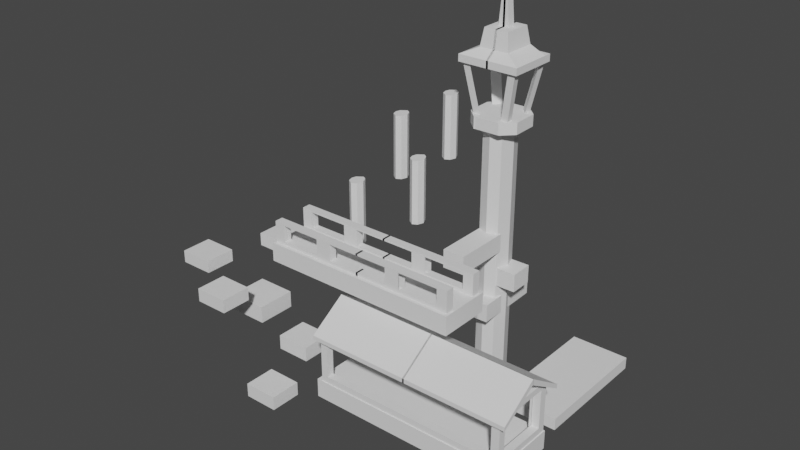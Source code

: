 # Source: Fase.blend  (saved by Blender 3.6.11; exported with 4.5.12 LTS)
import bpy
from mathutils import Matrix  # noqa: F401  (used for matrix-valued properties, if any)

bpy.ops.wm.read_factory_settings(use_empty=True)
scene = bpy.context.scene
scene.name = 'Scene'

# ---- collections
col_plataformas = bpy.data.collections.new('Plataformas'); scene.collection.children.link(col_plataformas)
col_detalhes = bpy.data.collections.new('Detalhes'); scene.collection.children.link(col_detalhes)

# ---- materials (node trees are filled in below, after node groups)
mat_material = bpy.data.materials.new('Material')
mat_material.alpha_threshold = 0.0
mat_material.use_transparent_shadow = False
mat_material.roughness = 0.5
mat_material.line_color = (0.0, 0.0, 0.0, 1.0)

# ---- material node trees
mat_material.use_nodes = True; mat_material.node_tree.nodes.clear()
_N = mat_material.node_tree.nodes; _L = mat_material.node_tree.links
n0 = _N.new('ShaderNodeOutputMaterial'); n0.name = 'Material Output'; n0.location = (300, 300)
n1 = _N.new('ShaderNodeBsdfPrincipled'); n1.name = 'Principled BSDF'; n1.location = (10, 300)
n1.distribution = 'GGX'
n1.subsurface_method = 'RANDOM_WALK_SKIN'
n1.inputs[3].default_value = 1.45
n1.inputs[27].default_value = (0.0, 0.0, 0.0, 1.0)
n1.inputs[28].default_value = 1.0
_L.new(n1.outputs[0], n0.inputs[0])
n0.is_active_output = True

# ---- world
world_world = bpy.data.worlds.new('World'); scene.world = world_world
world_world.use_nodes = True; world_world.node_tree.nodes.clear()
_N = world_world.node_tree.nodes; _L = world_world.node_tree.links
n0 = _N.new('ShaderNodeOutputWorld'); n0.name = 'World Output'; n0.location = (300, 300)
n1 = _N.new('ShaderNodeBackground'); n1.name = 'Background'; n1.location = (10, 300)
n1.inputs[0].default_value = (0.05088, 0.05088, 0.05088, 1.0)
_L.new(n1.outputs[0], n0.inputs[0])
n0.is_active_output = True
world_world.color = (0.05088, 0.05088, 0.05088)
world_world.use_sun_shadow = False
world_world.sun_shadow_jitter_overblur = 0.0

# ---- meshes
me_cube = bpy.data.meshes.new('Cube')
me_cube.from_pydata([(0.7029, 1.0, 0.5604), (0.7029, 1.0, -1.111), (0.7029, -1.0, 0.5604), (0.7029, -1.0, -1.111), (-0.6956, 1.0, 0.5604), (-0.6956, 1.0, -1.111), (-0.6956, -1.0, 0.5604), (-0.6956, -1.0, -1.111), (0.0, 1.249, -1.111), (0.0, -1.312, 0.5604), (0.0, -1.312, -1.111), (0.0, 1.249, 0.5604), (-1.0, -0.003448, -1.111), (1.0, -0.003448, 0.5604), (-1.0, -0.003448, 0.5604), (1.0, -0.003448, -1.111), (0.0, -0.003448, -1.111), (0.0, -0.003448, 0.5604)], [], [(17, 14, 6, 9), (10, 9, 6, 7), (12, 14, 4, 5), (16, 15, 3, 10), (15, 13, 2, 3), (8, 11, 0, 1), (5, 4, 11, 8), (12, 16, 10, 7), (3, 2, 9, 10), (13, 17, 9, 2), (0, 11, 17, 13), (5, 8, 16, 12), (1, 0, 13, 15), (8, 1, 15, 16), (7, 6, 14, 12), (11, 4, 14, 17)])
_uv = me_cube.uv_layers.new(name='UVMap')
_uv.uv.foreach_set('vector', [0.75, 0.6254, 0.875, 0.6254, 0.875, 0.75, 0.75, 0.75, 0.375, 0.875, 0.625, 0.875, 0.625, 1.0, 0.375, 1.0, 0.375, 0.1246, 0.625, 0.1246, 0.625, 0.25, 0.375, 0.25, 0.25, 0.6254, 0.375, 0.6254, 0.375, 0.75, 0.25, 0.75, 0.375, 0.6254, 0.625, 0.6254, 0.625, 0.75, 0.375, 0.75, 0.375, 0.375, 0.625, 0.375, 0.625, 0.5, 0.375, 0.5, 0.375, 0.25, 0.625, 0.25, 0.625, 0.375, 0.375, 0.375, 0.125, 0.6254, 0.25, 0.6254, 0.25, 0.75, 0.125, 0.75, 0.375, 0.75, 0.625, 0.75, 0.625, 0.875, 0.375, 0.875, 0.625, 0.6254, 0.75, 0.6254, 0.75, 0.75, 0.625, 0.75, 0.625, 0.5, 0.75, 0.5, 0.75, 0.6254, 0.625, 0.6254, 0.125, 0.5, 0.25, 0.5, 0.25, 0.6254, 0.125, 0.6254, 0.375, 0.5, 0.625, 0.5, 0.625, 0.6254, 0.375, 0.6254, 0.25, 0.5, 0.375, 0.5, 0.375, 0.6254, 0.25, 0.6254, 0.375, 0.0, 0.625, 0.0, 0.625, 0.1246, 0.375, 0.1246, 0.75, 0.5, 0.875, 0.5, 0.875, 0.6254, 0.75, 0.6254])
me_cube.materials.append(mat_material)
me_cube.use_mirror_vertex_groups = False
me_cube.update()
me_cube_001 = bpy.data.meshes.new('Cube.001')
me_cube_001.from_pydata([(-1.0, -1.0, -1.0), (-1.0, -1.0, 1.0), (-1.0, 1.0, -1.0), (-1.0, 1.0, 1.0), (1.0, -1.0, -1.0), (1.0, -1.0, 1.0), (1.0, 1.0, -1.0), (1.0, 1.0, 1.0)], [], [(0, 1, 3, 2), (2, 3, 7, 6), (6, 7, 5, 4), (4, 5, 1, 0), (2, 6, 4, 0), (7, 3, 1, 5)])
_uv = me_cube_001.uv_layers.new(name='UVMap')
_uv.uv.foreach_set('vector', [0.375, 0.0, 0.625, 0.0, 0.625, 0.25, 0.375, 0.25, 0.375, 0.25, 0.625, 0.25, 0.625, 0.5, 0.375, 0.5, 0.375, 0.5, 0.625, 0.5, 0.625, 0.75, 0.375, 0.75, 0.375, 0.75, 0.625, 0.75, 0.625, 1.0, 0.375, 1.0, 0.125, 0.5, 0.375, 0.5, 0.375, 0.75, 0.125, 0.75, 0.625, 0.5, 0.875, 0.5, 0.875, 0.75, 0.625, 0.75])
me_cube_001.update()
me_cube_002 = bpy.data.meshes.new('Cube.002')
me_cube_002.from_pydata([(-1.0, -1.0, -1.0), (-1.0, -1.0, 1.0), (-1.0, 1.0, -1.0), (-1.0, 1.0, 1.0), (1.0, -1.0, -1.0), (1.0, -1.0, 1.0), (1.0, 1.0, -1.0), (1.0, 1.0, 1.0)], [], [(0, 1, 3, 2), (2, 3, 7, 6), (6, 7, 5, 4), (4, 5, 1, 0), (2, 6, 4, 0), (7, 3, 1, 5)])
_uv = me_cube_002.uv_layers.new(name='UVMap')
_uv.uv.foreach_set('vector', [0.375, 0.0, 0.625, 0.0, 0.625, 0.25, 0.375, 0.25, 0.375, 0.25, 0.625, 0.25, 0.625, 0.5, 0.375, 0.5, 0.375, 0.5, 0.625, 0.5, 0.625, 0.75, 0.375, 0.75, 0.375, 0.75, 0.625, 0.75, 0.625, 1.0, 0.375, 1.0, 0.125, 0.5, 0.375, 0.5, 0.375, 0.75, 0.125, 0.75, 0.625, 0.5, 0.875, 0.5, 0.875, 0.75, 0.625, 0.75])
me_cube_002.update()
me_cube_003 = bpy.data.meshes.new('Cube.003')
me_cube_003.from_pydata([(-1.0, -1.0, -1.0), (-1.0, -1.0, 1.0), (-1.0, 1.0, -1.0), (-1.0, 1.0, 1.0), (1.0, -1.0, -1.0), (1.0, -1.0, 1.0), (1.0, 1.0, -1.0), (1.0, 1.0, 1.0)], [], [(0, 1, 3, 2), (2, 3, 7, 6), (6, 7, 5, 4), (4, 5, 1, 0), (2, 6, 4, 0), (7, 3, 1, 5)])
_uv = me_cube_003.uv_layers.new(name='UVMap')
_uv.uv.foreach_set('vector', [0.375, 0.0, 0.625, 0.0, 0.625, 0.25, 0.375, 0.25, 0.375, 0.25, 0.625, 0.25, 0.625, 0.5, 0.375, 0.5, 0.375, 0.5, 0.625, 0.5, 0.625, 0.75, 0.375, 0.75, 0.375, 0.75, 0.625, 0.75, 0.625, 1.0, 0.375, 1.0, 0.125, 0.5, 0.375, 0.5, 0.375, 0.75, 0.125, 0.75, 0.625, 0.5, 0.875, 0.5, 0.875, 0.75, 0.625, 0.75])
me_cube_003.update()
me_cube_004 = bpy.data.meshes.new('Cube.004')
me_cube_004.from_pydata([(-1.0, -1.0, -1.0), (-1.0, -1.0, 1.0), (-1.0, 1.0, -1.0), (-1.0, 1.0, 1.0), (1.0, -1.0, -1.0), (1.0, -1.0, 1.0), (1.0, 1.0, -1.0), (1.0, 1.0, 1.0)], [], [(0, 1, 3, 2), (2, 3, 7, 6), (6, 7, 5, 4), (4, 5, 1, 0), (2, 6, 4, 0), (7, 3, 1, 5)])
_uv = me_cube_004.uv_layers.new(name='UVMap')
_uv.uv.foreach_set('vector', [0.375, 0.0, 0.625, 0.0, 0.625, 0.25, 0.375, 0.25, 0.375, 0.25, 0.625, 0.25, 0.625, 0.5, 0.375, 0.5, 0.375, 0.5, 0.625, 0.5, 0.625, 0.75, 0.375, 0.75, 0.375, 0.75, 0.625, 0.75, 0.625, 1.0, 0.375, 1.0, 0.125, 0.5, 0.375, 0.5, 0.375, 0.75, 0.125, 0.75, 0.625, 0.5, 0.875, 0.5, 0.875, 0.75, 0.625, 0.75])
me_cube_004.update()
me_cube_005 = bpy.data.meshes.new('Cube.005')
me_cube_005.from_pydata([(-1.0, -1.0, -1.0), (-1.0, -1.0, 1.0), (-1.0, 1.0, -1.0), (-1.0, 1.0, 1.0), (1.0, -1.0, -1.0), (1.0, -1.0, 1.0), (1.0, 1.0, -1.0), (1.0, 1.0, 1.0)], [], [(0, 1, 3, 2), (2, 3, 7, 6), (6, 7, 5, 4), (4, 5, 1, 0), (2, 6, 4, 0), (7, 3, 1, 5)])
_uv = me_cube_005.uv_layers.new(name='UVMap')
_uv.uv.foreach_set('vector', [0.375, 0.0, 0.625, 0.0, 0.625, 0.25, 0.375, 0.25, 0.375, 0.25, 0.625, 0.25, 0.625, 0.5, 0.375, 0.5, 0.375, 0.5, 0.625, 0.5, 0.625, 0.75, 0.375, 0.75, 0.375, 0.75, 0.625, 0.75, 0.625, 1.0, 0.375, 1.0, 0.125, 0.5, 0.375, 0.5, 0.375, 0.75, 0.125, 0.75, 0.625, 0.5, 0.875, 0.5, 0.875, 0.75, 0.625, 0.75])
me_cube_005.update()
me_cube_006 = bpy.data.meshes.new('Cube.006')
me_cube_006.from_pydata([(-1.0, -1.0, -1.0), (-1.0, -1.0, 1.0), (-1.0, 1.0, -1.0), (-1.0, 1.0, 1.0), (1.0, -1.0, -1.0), (1.0, -1.0, 1.0), (1.0, 1.0, -1.0), (1.0, 1.0, 1.0)], [], [(0, 1, 3, 2), (2, 3, 7, 6), (6, 7, 5, 4), (4, 5, 1, 0), (2, 6, 4, 0), (7, 3, 1, 5)])
_uv = me_cube_006.uv_layers.new(name='UVMap')
_uv.uv.foreach_set('vector', [0.375, 0.0, 0.625, 0.0, 0.625, 0.25, 0.375, 0.25, 0.375, 0.25, 0.625, 0.25, 0.625, 0.5, 0.375, 0.5, 0.375, 0.5, 0.625, 0.5, 0.625, 0.75, 0.375, 0.75, 0.375, 0.75, 0.625, 0.75, 0.625, 1.0, 0.375, 1.0, 0.125, 0.5, 0.375, 0.5, 0.375, 0.75, 0.125, 0.75, 0.625, 0.5, 0.875, 0.5, 0.875, 0.75, 0.625, 0.75])
me_cube_006.update()
me_cube_007 = bpy.data.meshes.new('Cube.007')
me_cube_007.from_pydata([(-1.0, -1.0, -1.0), (-1.0, -1.0, 1.0), (-1.0, 1.0, -1.0), (-1.0, 1.0, 1.0), (1.0, -1.0, -1.0), (1.0, -1.0, 1.0), (1.0, 1.0, -1.0), (1.0, 1.0, 1.0)], [], [(0, 1, 3, 2), (2, 3, 7, 6), (6, 7, 5, 4), (4, 5, 1, 0), (2, 6, 4, 0), (7, 3, 1, 5)])
_uv = me_cube_007.uv_layers.new(name='UVMap')
_uv.uv.foreach_set('vector', [0.375, 0.0, 0.625, 0.0, 0.625, 0.25, 0.375, 0.25, 0.375, 0.25, 0.625, 0.25, 0.625, 0.5, 0.375, 0.5, 0.375, 0.5, 0.625, 0.5, 0.625, 0.75, 0.375, 0.75, 0.375, 0.75, 0.625, 0.75, 0.625, 1.0, 0.375, 1.0, 0.125, 0.5, 0.375, 0.5, 0.375, 0.75, 0.125, 0.75, 0.625, 0.5, 0.875, 0.5, 0.875, 0.75, 0.625, 0.75])
me_cube_007.update()
me_cube_008 = bpy.data.meshes.new('Cube.008')
me_cube_008.from_pydata([(-1.0, -1.0, -1.0), (-1.0, -1.0, 1.0), (-1.0, 1.0, -1.0), (-1.0, 1.0, 1.0), (1.0, -1.0, -1.0), (1.0, -1.0, 1.0), (1.0, 1.0, -1.0), (1.0, 1.0, 1.0)], [], [(0, 1, 3, 2), (2, 3, 7, 6), (6, 7, 5, 4), (4, 5, 1, 0), (2, 6, 4, 0), (7, 3, 1, 5)])
_uv = me_cube_008.uv_layers.new(name='UVMap')
_uv.uv.foreach_set('vector', [0.375, 0.0, 0.625, 0.0, 0.625, 0.25, 0.375, 0.25, 0.375, 0.25, 0.625, 0.25, 0.625, 0.5, 0.375, 0.5, 0.375, 0.5, 0.625, 0.5, 0.625, 0.75, 0.375, 0.75, 0.375, 0.75, 0.625, 0.75, 0.625, 1.0, 0.375, 1.0, 0.125, 0.5, 0.375, 0.5, 0.375, 0.75, 0.125, 0.75, 0.625, 0.5, 0.875, 0.5, 0.875, 0.75, 0.625, 0.75])
me_cube_008.update()
me_cube_009 = bpy.data.meshes.new('Cube.009')
me_cube_009.from_pydata([(-0.8199, -0.5182, -1.0), (-0.8199, -0.5182, 1.0), (-0.7864, 0.5859, -1.0), (-0.7864, 0.5859, 1.0), (0.5538, -0.7227, -1.0), (0.5538, -0.7227, 1.0), (0.7029, 0.707, -1.0), (0.7029, 0.707, 1.0), (-1.0, 0.0, -1.0), (-1.0, 0.0, 1.0), (1.0, 0.0, -1.0), (1.0, 0.0, 1.0), (0.0, 1.0, -1.0), (0.0, 1.0, 1.0), (0.0, -1.0, -1.0), (0.0, -1.0, 1.0), (0.0, 0.0, 1.0), (0.0, 0.0, -1.0)], [], [(8, 9, 3, 2), (12, 13, 7, 6), (10, 11, 5, 4), (14, 15, 1, 0), (17, 10, 4, 14), (16, 9, 1, 15), (13, 3, 9, 16), (12, 6, 10, 17), (6, 7, 11, 10), (0, 1, 9, 8), (2, 12, 17, 8), (7, 13, 16, 11), (11, 16, 15, 5), (8, 17, 14, 0), (4, 5, 15, 14), (2, 3, 13, 12)])
_uv = me_cube_009.uv_layers.new(name='UVMap')
_uv.uv.foreach_set('vector', [0.375, 0.125, 0.625, 0.125, 0.625, 0.25, 0.375, 0.25, 0.375, 0.375, 0.625, 0.375, 0.625, 0.5, 0.375, 0.5, 0.375, 0.625, 0.625, 0.625, 0.625, 0.75, 0.375, 0.75, 0.375, 0.875, 0.625, 0.875, 0.625, 1.0, 0.375, 1.0, 0.25, 0.625, 0.375, 0.625, 0.375, 0.75, 0.25, 0.75, 0.75, 0.625, 0.875, 0.625, 0.875, 0.75, 0.75, 0.75, 0.75, 0.5, 0.875, 0.5, 0.875, 0.625, 0.75, 0.625, 0.25, 0.5, 0.375, 0.5, 0.375, 0.625, 0.25, 0.625, 0.375, 0.5, 0.625, 0.5, 0.625, 0.625, 0.375, 0.625, 0.375, 0.0, 0.625, 0.0, 0.625, 0.125, 0.375, 0.125, 0.125, 0.5, 0.25, 0.5, 0.25, 0.625, 0.125, 0.625, 0.625, 0.5, 0.75, 0.5, 0.75, 0.625, 0.625, 0.625, 0.625, 0.625, 0.75, 0.625, 0.75, 0.75, 0.625, 0.75, 0.125, 0.625, 0.25, 0.625, 0.25, 0.75, 0.125, 0.75, 0.375, 0.75, 0.625, 0.75, 0.625, 0.875, 0.375, 0.875, 0.375, 0.25, 0.625, 0.25, 0.625, 0.375, 0.375, 0.375])
me_cube_009.update()
me_cube_012 = bpy.data.meshes.new('Cube.012')
me_cube_012.from_pydata([(-1.0, -1.0, -1.0), (-1.0, -1.0, 1.0), (-1.0, 1.0, -1.0), (-1.0, 1.0, 1.0), (1.0, -1.0, -1.0), (1.0, -1.0, 1.0), (1.0, 1.0, -1.0), (1.0, 1.0, 1.0)], [], [(0, 1, 3, 2), (2, 3, 7, 6), (6, 7, 5, 4), (4, 5, 1, 0), (2, 6, 4, 0), (7, 3, 1, 5)])
_uv = me_cube_012.uv_layers.new(name='UVMap')
_uv.uv.foreach_set('vector', [0.375, 0.0, 0.625, 0.0, 0.625, 0.25, 0.375, 0.25, 0.375, 0.25, 0.625, 0.25, 0.625, 0.5, 0.375, 0.5, 0.375, 0.5, 0.625, 0.5, 0.625, 0.75, 0.375, 0.75, 0.375, 0.75, 0.625, 0.75, 0.625, 1.0, 0.375, 1.0, 0.125, 0.5, 0.375, 0.5, 0.375, 0.75, 0.125, 0.75, 0.625, 0.5, 0.875, 0.5, 0.875, 0.75, 0.625, 0.75])
me_cube_012.update()
me_cube_013 = bpy.data.meshes.new('Cube.013')
me_cube_013.from_pydata([(-1.0, -1.0, -1.0), (-1.0, -1.0, 1.0), (-0.975, 1.37, -1.0), (-0.975, 1.37, 1.0), (1.0, -1.0, -1.0), (1.0, -1.0, 1.0), (1.025, 1.368, -1.0), (1.025, 1.368, 1.0)], [], [(0, 1, 3, 2), (2, 3, 7, 6), (6, 7, 5, 4), (4, 5, 1, 0), (2, 6, 4, 0), (7, 3, 1, 5)])
_uv = me_cube_013.uv_layers.new(name='UVMap')
_uv.uv.foreach_set('vector', [0.375, 0.0, 0.625, 0.0, 0.625, 0.25, 0.375, 0.25, 0.375, 0.25, 0.625, 0.25, 0.625, 0.5, 0.375, 0.5, 0.375, 0.5, 0.625, 0.5, 0.625, 0.75, 0.375, 0.75, 0.375, 0.75, 0.625, 0.75, 0.625, 1.0, 0.375, 1.0, 0.125, 0.5, 0.375, 0.5, 0.375, 0.75, 0.125, 0.75, 0.625, 0.5, 0.875, 0.5, 0.875, 0.75, 0.625, 0.75])
me_cube_013.update()
me_cube_014 = bpy.data.meshes.new('Cube.014')
me_cube_014.from_pydata([(-0.6112, -0.3196, -1.0), (-0.6112, -0.3196, 1.0), (-0.6251, 0.3052, -1.0), (-0.6251, 0.3052, 1.0), (0.6073, -0.3209, -1.0), (0.6073, -0.3209, 1.0), (0.5934, 0.3039, -1.0), (0.5934, 0.3039, 1.0), (0.3163, 0.5707, -1.0), (0.3163, 0.5707, 1.0), (0.3178, -0.5853, -1.0), (0.3178, -0.5853, 1.0), (-0.6177, -0.2831, -1.0), (-0.6177, -0.2831, 1.0), (0.6007, -0.2843, -1.0), (0.6007, -0.2843, 1.0), (0.3174, -0.284, 1.0), (0.3174, -0.284, -1.0), (-0.3376, 0.5713, -1.0), (-0.3361, -0.5847, 1.0), (-0.3376, 0.5713, 1.0), (-0.3361, -0.5847, -1.0), (-0.3365, -0.2833, -1.0), (-0.3365, -0.2833, 1.0), (-0.6185, 0.2867, 1.0), (0.6, 0.2855, -1.0), (-0.6185, 0.2867, -1.0), (0.6, 0.2855, 1.0), (0.3167, 0.2858, 1.0), (0.3167, 0.2858, -1.0), (-0.3372, 0.2864, 1.0), (-0.3372, 0.2864, -1.0)], [], [(26, 24, 3, 2), (8, 9, 7, 6), (14, 15, 5, 4), (21, 19, 1, 0), (17, 14, 4, 10), (23, 13, 1, 19), (15, 16, 11, 5), (22, 17, 10, 21), (4, 5, 11, 10), (18, 20, 9, 8), (31, 29, 17, 22), (27, 28, 16, 15), (30, 24, 13, 23), (29, 25, 14, 17), (25, 27, 15, 14), (0, 1, 13, 12), (28, 30, 23, 16), (26, 31, 22, 12), (2, 3, 20, 18), (12, 22, 21, 0), (16, 23, 19, 11), (10, 11, 19, 21), (2, 18, 31, 26), (9, 20, 30, 28), (6, 7, 27, 25), (8, 6, 25, 29), (20, 3, 24, 30), (7, 9, 28, 27), (18, 8, 29, 31), (12, 13, 24, 26)])
_uv = me_cube_014.uv_layers.new(name='UVMap')
_uv.uv.foreach_set('vector', [0.375, 0.1884, 0.625, 0.1884, 0.625, 0.25, 0.375, 0.25, 0.375, 0.4419, 0.625, 0.4419, 0.625, 0.5, 0.375, 0.5, 0.375, 0.6848, 0.625, 0.6848, 0.625, 0.75, 0.375, 0.75, 0.375, 0.9423, 0.625, 0.9423, 0.625, 1.0, 0.375, 1.0, 0.3169, 0.6848, 0.375, 0.6848, 0.375, 0.75, 0.3169, 0.75, 0.8173, 0.6848, 0.875, 0.6848, 0.875, 0.75, 0.8173, 0.75, 0.625, 0.6848, 0.6831, 0.6848, 0.6831, 0.75, 0.625, 0.75, 0.1827, 0.6848, 0.3169, 0.6848, 0.3169, 0.75, 0.1827, 0.75, 0.375, 0.75, 0.625, 0.75, 0.625, 0.8081, 0.375, 0.8081, 0.375, 0.3077, 0.625, 0.3077, 0.625, 0.4419, 0.375, 0.4419, 0.1827, 0.5616, 0.3169, 0.5616, 0.3169, 0.6848, 0.1827, 0.6848, 0.625, 0.5616, 0.6831, 0.5616, 0.6831, 0.6848, 0.625, 0.6848, 0.8173, 0.5616, 0.875, 0.5616, 0.875, 0.6848, 0.8173, 0.6848, 0.3169, 0.5616, 0.375, 0.5616, 0.375, 0.6848, 0.3169, 0.6848, 0.375, 0.5616, 0.625, 0.5616, 0.625, 0.6848, 0.375, 0.6848, 0.375, 0.0, 0.625, 0.0, 0.625, 0.06516, 0.375, 0.06516, 0.6831, 0.5616, 0.8173, 0.5616, 0.8173, 0.6848, 0.6831, 0.6848, 0.125, 0.5616, 0.1827, 0.5616, 0.1827, 0.6848, 0.125, 0.6848, 0.375, 0.25, 0.625, 0.25, 0.625, 0.3077, 0.375, 0.3077, 0.125, 0.6848, 0.1827, 0.6848, 0.1827, 0.75, 0.125, 0.75, 0.6831, 0.6848, 0.8173, 0.6848, 0.8173, 0.75, 0.6831, 0.75, 0.375, 0.8081, 0.625, 0.8081, 0.625, 0.9423, 0.375, 0.9423, 0.125, 0.5, 0.1827, 0.5, 0.1827, 0.5616, 0.125, 0.5616, 0.6831, 0.5, 0.8173, 0.5, 0.8173, 0.5616, 0.6831, 0.5616, 0.375, 0.5, 0.625, 0.5, 0.625, 0.5616, 0.375, 0.5616, 0.3169, 0.5, 0.375, 0.5, 0.375, 0.5616, 0.3169, 0.5616, 0.8173, 0.5, 0.875, 0.5, 0.875, 0.5616, 0.8173, 0.5616, 0.625, 0.5, 0.6831, 0.5, 0.6831, 0.5616, 0.625, 0.5616, 0.1827, 0.5, 0.3169, 0.5, 0.3169, 0.5616, 0.1827, 0.5616, 0.375, 0.06516, 0.625, 0.06516, 0.625, 0.1884, 0.375, 0.1884])
me_cube_014.update()
me_cube_021 = bpy.data.meshes.new('Cube.021')
me_cube_021.from_pydata([(-1.0, -1.0, -1.0), (-1.0, -1.0, 1.0), (-1.0, 1.0, -1.0), (-1.0, 1.0, 1.0), (1.0, -1.0, -1.0), (1.0, -1.0, 1.0), (1.0, 1.0, -1.0), (1.0, 1.0, 1.0)], [], [(0, 1, 3, 2), (2, 3, 7, 6), (6, 7, 5, 4), (4, 5, 1, 0), (2, 6, 4, 0), (7, 3, 1, 5)])
_uv = me_cube_021.uv_layers.new(name='UVMap')
_uv.uv.foreach_set('vector', [0.375, 0.0, 0.625, 0.0, 0.625, 0.25, 0.375, 0.25, 0.375, 0.25, 0.625, 0.25, 0.625, 0.5, 0.375, 0.5, 0.375, 0.5, 0.625, 0.5, 0.625, 0.75, 0.375, 0.75, 0.375, 0.75, 0.625, 0.75, 0.625, 1.0, 0.375, 1.0, 0.125, 0.5, 0.375, 0.5, 0.375, 0.75, 0.125, 0.75, 0.625, 0.5, 0.875, 0.5, 0.875, 0.75, 0.625, 0.75])
me_cube_021.update()
me_cube_022 = bpy.data.meshes.new('Cube.022')
me_cube_022.from_pydata([(-1.0, -1.0, -1.0), (-1.0, -1.0, 1.0), (-1.0, 1.0, -1.0), (-1.0, 1.0, 1.0), (1.0, -1.0, -1.0), (1.0, -1.0, 1.0), (1.0, 1.0, -1.0), (1.0, 1.0, 1.0)], [], [(0, 1, 3, 2), (2, 3, 7, 6), (6, 7, 5, 4), (4, 5, 1, 0), (2, 6, 4, 0), (7, 3, 1, 5)])
_uv = me_cube_022.uv_layers.new(name='UVMap')
_uv.uv.foreach_set('vector', [0.375, 0.0, 0.625, 0.0, 0.625, 0.25, 0.375, 0.25, 0.375, 0.25, 0.625, 0.25, 0.625, 0.5, 0.375, 0.5, 0.375, 0.5, 0.625, 0.5, 0.625, 0.75, 0.375, 0.75, 0.375, 0.75, 0.625, 0.75, 0.625, 1.0, 0.375, 1.0, 0.125, 0.5, 0.375, 0.5, 0.375, 0.75, 0.125, 0.75, 0.625, 0.5, 0.875, 0.5, 0.875, 0.75, 0.625, 0.75])
me_cube_022.update()
me_cube_023 = bpy.data.meshes.new('Cube.023')
me_cube_023.from_pydata([(-0.8199, -0.5182, -1.0), (-0.8199, -0.5182, 1.0), (-0.7864, 0.5859, -1.0), (-0.7864, 0.5859, 1.0), (0.5538, -0.7227, -1.0), (0.5538, -0.7227, 1.0), (0.7029, 0.707, -1.0), (0.7029, 0.707, 1.0), (-1.0, 0.0, -1.0), (-1.0, 0.0, 1.0), (1.0, 0.0, -1.0), (1.0, 0.0, 1.0), (0.0, 1.0, -1.0), (0.0, 1.0, 1.0), (0.0, -1.0, -1.0), (0.0, -1.0, 1.0), (0.0, 0.0, 1.0), (0.0, 0.0, -1.0)], [], [(8, 9, 3, 2), (12, 13, 7, 6), (10, 11, 5, 4), (14, 15, 1, 0), (17, 10, 4, 14), (16, 9, 1, 15), (13, 3, 9, 16), (12, 6, 10, 17), (6, 7, 11, 10), (0, 1, 9, 8), (2, 12, 17, 8), (7, 13, 16, 11), (11, 16, 15, 5), (8, 17, 14, 0), (4, 5, 15, 14), (2, 3, 13, 12)])
_uv = me_cube_023.uv_layers.new(name='UVMap')
_uv.uv.foreach_set('vector', [0.375, 0.125, 0.625, 0.125, 0.625, 0.25, 0.375, 0.25, 0.375, 0.375, 0.625, 0.375, 0.625, 0.5, 0.375, 0.5, 0.375, 0.625, 0.625, 0.625, 0.625, 0.75, 0.375, 0.75, 0.375, 0.875, 0.625, 0.875, 0.625, 1.0, 0.375, 1.0, 0.25, 0.625, 0.375, 0.625, 0.375, 0.75, 0.25, 0.75, 0.75, 0.625, 0.875, 0.625, 0.875, 0.75, 0.75, 0.75, 0.75, 0.5, 0.875, 0.5, 0.875, 0.625, 0.75, 0.625, 0.25, 0.5, 0.375, 0.5, 0.375, 0.625, 0.25, 0.625, 0.375, 0.5, 0.625, 0.5, 0.625, 0.625, 0.375, 0.625, 0.375, 0.0, 0.625, 0.0, 0.625, 0.125, 0.375, 0.125, 0.125, 0.5, 0.25, 0.5, 0.25, 0.625, 0.125, 0.625, 0.625, 0.5, 0.75, 0.5, 0.75, 0.625, 0.625, 0.625, 0.625, 0.625, 0.75, 0.625, 0.75, 0.75, 0.625, 0.75, 0.125, 0.625, 0.25, 0.625, 0.25, 0.75, 0.125, 0.75, 0.375, 0.75, 0.625, 0.75, 0.625, 0.875, 0.375, 0.875, 0.375, 0.25, 0.625, 0.25, 0.625, 0.375, 0.375, 0.375])
me_cube_023.update()
me_cube_024 = bpy.data.meshes.new('Cube.024')
me_cube_024.from_pydata([(-0.8199, -0.5182, -1.0), (-0.8199, -0.5182, 1.0), (-0.7864, 0.5859, -1.0), (-0.7864, 0.5859, 1.0), (0.5538, -0.7227, -1.0), (0.5538, -0.7227, 1.0), (0.7029, 0.707, -1.0), (0.7029, 0.707, 1.0), (-1.0, 0.0, -1.0), (-1.0, 0.0, 1.0), (1.0, 0.0, -1.0), (1.0, 0.0, 1.0), (0.0, 1.0, -1.0), (0.0, 1.0, 1.0), (0.0, -1.0, -1.0), (0.0, -1.0, 1.0), (0.0, 0.0, 1.0), (0.0, 0.0, -1.0)], [], [(8, 9, 3, 2), (12, 13, 7, 6), (10, 11, 5, 4), (14, 15, 1, 0), (17, 10, 4, 14), (16, 9, 1, 15), (13, 3, 9, 16), (12, 6, 10, 17), (6, 7, 11, 10), (0, 1, 9, 8), (2, 12, 17, 8), (7, 13, 16, 11), (11, 16, 15, 5), (8, 17, 14, 0), (4, 5, 15, 14), (2, 3, 13, 12)])
_uv = me_cube_024.uv_layers.new(name='UVMap')
_uv.uv.foreach_set('vector', [0.375, 0.125, 0.625, 0.125, 0.625, 0.25, 0.375, 0.25, 0.375, 0.375, 0.625, 0.375, 0.625, 0.5, 0.375, 0.5, 0.375, 0.625, 0.625, 0.625, 0.625, 0.75, 0.375, 0.75, 0.375, 0.875, 0.625, 0.875, 0.625, 1.0, 0.375, 1.0, 0.25, 0.625, 0.375, 0.625, 0.375, 0.75, 0.25, 0.75, 0.75, 0.625, 0.875, 0.625, 0.875, 0.75, 0.75, 0.75, 0.75, 0.5, 0.875, 0.5, 0.875, 0.625, 0.75, 0.625, 0.25, 0.5, 0.375, 0.5, 0.375, 0.625, 0.25, 0.625, 0.375, 0.5, 0.625, 0.5, 0.625, 0.625, 0.375, 0.625, 0.375, 0.0, 0.625, 0.0, 0.625, 0.125, 0.375, 0.125, 0.125, 0.5, 0.25, 0.5, 0.25, 0.625, 0.125, 0.625, 0.625, 0.5, 0.75, 0.5, 0.75, 0.625, 0.625, 0.625, 0.625, 0.625, 0.75, 0.625, 0.75, 0.75, 0.625, 0.75, 0.125, 0.625, 0.25, 0.625, 0.25, 0.75, 0.125, 0.75, 0.375, 0.75, 0.625, 0.75, 0.625, 0.875, 0.375, 0.875, 0.375, 0.25, 0.625, 0.25, 0.625, 0.375, 0.375, 0.375])
me_cube_024.update()
me_cube_025 = bpy.data.meshes.new('Cube.025')
me_cube_025.from_pydata([(-0.8199, -0.5182, -1.0), (-0.8199, -0.5182, 1.0), (-0.7864, 0.5859, -1.0), (-0.7864, 0.5859, 1.0), (0.5538, -0.7227, -1.0), (0.5538, -0.7227, 1.0), (0.7029, 0.707, -1.0), (0.7029, 0.707, 1.0), (-1.0, 0.0, -1.0), (-1.0, 0.0, 1.0), (1.0, 0.0, -1.0), (1.0, 0.0, 1.0), (0.0, 1.0, -1.0), (0.0, 1.0, 1.0), (0.0, -1.0, -1.0), (0.0, -1.0, 1.0), (0.0, 0.0, 1.0), (0.0, 0.0, -1.0)], [], [(8, 9, 3, 2), (12, 13, 7, 6), (10, 11, 5, 4), (14, 15, 1, 0), (17, 10, 4, 14), (16, 9, 1, 15), (13, 3, 9, 16), (12, 6, 10, 17), (6, 7, 11, 10), (0, 1, 9, 8), (2, 12, 17, 8), (7, 13, 16, 11), (11, 16, 15, 5), (8, 17, 14, 0), (4, 5, 15, 14), (2, 3, 13, 12)])
_uv = me_cube_025.uv_layers.new(name='UVMap')
_uv.uv.foreach_set('vector', [0.375, 0.125, 0.625, 0.125, 0.625, 0.25, 0.375, 0.25, 0.375, 0.375, 0.625, 0.375, 0.625, 0.5, 0.375, 0.5, 0.375, 0.625, 0.625, 0.625, 0.625, 0.75, 0.375, 0.75, 0.375, 0.875, 0.625, 0.875, 0.625, 1.0, 0.375, 1.0, 0.25, 0.625, 0.375, 0.625, 0.375, 0.75, 0.25, 0.75, 0.75, 0.625, 0.875, 0.625, 0.875, 0.75, 0.75, 0.75, 0.75, 0.5, 0.875, 0.5, 0.875, 0.625, 0.75, 0.625, 0.25, 0.5, 0.375, 0.5, 0.375, 0.625, 0.25, 0.625, 0.375, 0.5, 0.625, 0.5, 0.625, 0.625, 0.375, 0.625, 0.375, 0.0, 0.625, 0.0, 0.625, 0.125, 0.375, 0.125, 0.125, 0.5, 0.25, 0.5, 0.25, 0.625, 0.125, 0.625, 0.625, 0.5, 0.75, 0.5, 0.75, 0.625, 0.625, 0.625, 0.625, 0.625, 0.75, 0.625, 0.75, 0.75, 0.625, 0.75, 0.125, 0.625, 0.25, 0.625, 0.25, 0.75, 0.125, 0.75, 0.375, 0.75, 0.625, 0.75, 0.625, 0.875, 0.375, 0.875, 0.375, 0.25, 0.625, 0.25, 0.625, 0.375, 0.375, 0.375])
me_cube_025.update()
me_cube_017 = bpy.data.meshes.new('Cube.017')
me_cube_017.from_pydata([(3.669, 4.234, -1.0), (6.344, 5.908, 1.0), (2.998, 4.893, -1.0), (5.674, 6.567, 1.0), (4.83, 2.893, -1.0), (7.505, 4.567, 1.0), (4.998, 4.893, -1.0), (7.674, 6.567, 1.0)], [], [(0, 1, 3, 2), (2, 3, 7, 6), (6, 7, 5, 4), (4, 5, 1, 0), (2, 6, 4, 0), (7, 3, 1, 5)])
_uv = me_cube_017.uv_layers.new(name='UVMap')
_uv.uv.foreach_set('vector', [0.375, 0.0, 0.625, 0.0, 0.625, 0.25, 0.375, 0.25, 0.375, 0.25, 0.625, 0.25, 0.625, 0.5, 0.375, 0.5, 0.375, 0.5, 0.625, 0.5, 0.625, 0.75, 0.375, 0.75, 0.375, 0.75, 0.625, 0.75, 0.625, 1.0, 0.375, 1.0, 0.125, 0.5, 0.375, 0.5, 0.375, 0.75, 0.125, 0.75, 0.625, 0.5, 0.875, 0.5, 0.875, 0.75, 0.625, 0.75])
me_cube_017.update()
me_cube_016 = bpy.data.meshes.new('Cube.016')
me_cube_016.from_pydata([(-3.512, -1.0, -1.0), (-3.512, -1.0, 1.0), (-3.512, 1.0, -1.0), (-3.512, 1.0, 1.0), (0.1259, -1.0, -1.0), (0.1259, -1.0, 1.0), (0.1259, 1.0, -1.0), (0.1259, 1.0, 1.0), (-1.693, 1.0, -1.0), (-1.693, 1.0, 1.0), (-1.693, -1.0, -1.0), (-1.693, -1.0, 1.0), (-3.512, -0.6354, -1.0), (-3.512, -0.6354, 1.0), (0.1259, -0.6354, 0.8918), (0.1259, -0.6354, 3.089), (-1.693, -0.6354, 3.089), (-1.693, -0.6354, 0.8918), (-3.512, 0.6982, 1.0), (0.1259, 0.6982, 0.8918), (-3.512, 0.6982, -1.0), (0.1259, 0.6982, 3.089), (-1.693, 0.6982, 3.089), (-1.693, 0.6982, 0.8918), (0.1259, 0.5769, 8.05), (0.1259, -0.5355, 8.05), (-1.413, 0.5769, 8.05), (-1.413, -0.5355, 8.05), (-3.512, -0.1291, -1.0), (0.1259, -0.1291, 3.089), (-1.693, -0.1291, 3.089), (-1.693, -0.1291, 0.8918), (-3.512, -0.1291, 1.0), (0.1259, -0.1291, 2.13), (0.1259, -0.1131, 8.05), (-1.413, -0.1131, 8.05), (-3.512, 0.2392, 1.0), (0.1259, 0.2392, 2.13), (-3.512, 0.2392, -1.0), (0.1259, 0.2392, 3.089), (-1.693, 0.2392, 3.089), (-1.693, 0.2392, 0.8918), (0.1259, 0.1941, 8.05), (-1.413, 0.1941, 8.05), (-0.7691, 1.0, 1.0), (-0.7691, -1.0, -1.0), (-0.7691, 1.0, -1.0), (-0.7691, -1.0, 1.0), (-0.7691, -0.6354, 3.089), (-0.7691, -0.6354, 0.8918), (-0.7691, 0.6982, 0.8918), (-0.7691, 0.6982, 3.089), (-0.6316, -0.5355, 8.05), (-0.6316, 0.5769, 8.05), (-0.6316, -0.1131, 8.05), (-0.7691, -0.1291, 2.13), (-0.7691, 0.2392, 2.13), (-0.6316, 0.1941, 8.05), (0.1259, 0.1941, 17.86), (0.1259, -0.1131, 17.86), (-0.2692, -0.1131, 17.86), (-0.2692, 0.1941, 17.86)], [], [(20, 18, 3, 2), (46, 44, 7, 6), (14, 15, 5, 4), (10, 11, 1, 0), (49, 14, 4, 45), (16, 13, 1, 11), (48, 16, 11, 47), (12, 17, 10, 0), (45, 47, 11, 10), (2, 3, 9, 8), (28, 31, 17, 12), (30, 16, 27, 35), (30, 32, 13, 16), (55, 33, 14, 49), (33, 29, 15, 14), (0, 1, 13, 12), (6, 7, 21, 19), (46, 6, 19, 50), (9, 3, 18, 22), (44, 9, 22, 51), (2, 8, 23, 20), (38, 36, 18, 20), (54, 35, 27, 52), (48, 15, 25, 52), (39, 21, 24, 42), (51, 22, 26, 53), (15, 29, 34, 25), (57, 43, 35, 54), (12, 13, 32, 28), (37, 39, 29, 33), (56, 37, 33, 55), (40, 36, 32, 30), (40, 30, 35, 43), (38, 41, 31, 28), (20, 23, 41, 38), (22, 40, 43, 26), (22, 18, 36, 40), (50, 19, 37, 56), (19, 21, 39, 37), (53, 26, 43, 57), (29, 39, 42, 34), (28, 32, 36, 38), (24, 53, 57, 42), (23, 50, 56, 41), (41, 56, 55, 31), (34, 42, 58, 59), (21, 51, 53, 24), (16, 48, 52, 27), (34, 54, 52, 25), (7, 44, 51, 21), (8, 46, 50, 23), (31, 55, 49, 17), (4, 5, 47, 45), (15, 48, 47, 5), (17, 49, 45, 10), (8, 9, 44, 46), (58, 61, 60, 59), (54, 34, 59, 60), (42, 57, 61, 58), (57, 54, 60, 61)])
_uv = me_cube_016.uv_layers.new(name='UVMap')
_uv.uv.foreach_set('vector', [0.375, 0.2123, 0.625, 0.2123, 0.625, 0.25, 0.375, 0.25, 0.375, 0.4385, 0.625, 0.4385, 0.625, 0.5, 0.375, 0.5, 0.375, 0.7044, 0.625, 0.7044, 0.625, 0.75, 0.375, 0.75, 0.375, 0.875, 0.625, 0.875, 0.625, 1.0, 0.375, 1.0, 0.3135, 0.7044, 0.375, 0.7044, 0.375, 0.75, 0.3135, 0.75, 0.75, 0.7044, 0.875, 0.7044, 0.875, 0.75, 0.75, 0.75, 0.6865, 0.7044, 0.75, 0.7044, 0.75, 0.75, 0.6865, 0.75, 0.125, 0.7044, 0.25, 0.7044, 0.25, 0.75, 0.125, 0.75, 0.375, 0.8115, 0.625, 0.8115, 0.625, 0.875, 0.375, 0.875, 0.375, 0.25, 0.625, 0.25, 0.625, 0.375, 0.375, 0.375, 0.125, 0.6411, 0.25, 0.6411, 0.25, 0.7044, 0.125, 0.7044, 0.75, 0.6411, 0.75, 0.7044, 0.75, 0.7044, 0.75, 0.6411, 0.75, 0.6411, 0.875, 0.6411, 0.875, 0.7044, 0.75, 0.7044, 0.3135, 0.6411, 0.375, 0.6411, 0.375, 0.7044, 0.3135, 0.7044, 0.375, 0.6411, 0.625, 0.6411, 0.625, 0.7044, 0.375, 0.7044, 0.375, 0.0, 0.625, 0.0, 0.625, 0.04558, 0.375, 0.04558, 0.375, 0.5, 0.625, 0.5, 0.625, 0.5377, 0.375, 0.5377, 0.3135, 0.5, 0.375, 0.5, 0.375, 0.5377, 0.3135, 0.5377, 0.75, 0.5, 0.875, 0.5, 0.875, 0.5377, 0.75, 0.5377, 0.6865, 0.5, 0.75, 0.5, 0.75, 0.5377, 0.6865, 0.5377, 0.125, 0.5, 0.25, 0.5, 0.25, 0.5377, 0.125, 0.5377, 0.375, 0.1549, 0.625, 0.1549, 0.625, 0.2123, 0.375, 0.2123, 0.6865, 0.6411, 0.75, 0.6411, 0.75, 0.7044, 0.6865, 0.7044, 0.6865, 0.7044, 0.625, 0.7044, 0.625, 0.7044, 0.6865, 0.7044, 0.625, 0.5951, 0.625, 0.5377, 0.625, 0.5377, 0.625, 0.5951, 0.6865, 0.5377, 0.75, 0.5377, 0.75, 0.5377, 0.6865, 0.5377, 0.625, 0.7044, 0.625, 0.6411, 0.625, 0.6411, 0.625, 0.7044, 0.6865, 0.5951, 0.75, 0.5951, 0.75, 0.6411, 0.6865, 0.6411, 0.375, 0.04558, 0.625, 0.04558, 0.625, 0.1089, 0.375, 0.1089, 0.375, 0.5951, 0.625, 0.5951, 0.625, 0.6411, 0.375, 0.6411, 0.3135, 0.5951, 0.375, 0.5951, 0.375, 0.6411, 0.3135, 0.6411, 0.75, 0.5951, 0.875, 0.5951, 0.875, 0.6411, 0.75, 0.6411, 0.75, 0.5951, 0.75, 0.6411, 0.75, 0.6411, 0.75, 0.5951, 0.125, 0.5951, 0.25, 0.5951, 0.25, 0.6411, 0.125, 0.6411, 0.125, 0.5377, 0.25, 0.5377, 0.25, 0.5951, 0.125, 0.5951, 0.75, 0.5377, 0.75, 0.5951, 0.75, 0.5951, 0.75, 0.5377, 0.75, 0.5377, 0.875, 0.5377, 0.875, 0.5951, 0.75, 0.5951, 0.3135, 0.5377, 0.375, 0.5377, 0.375, 0.5951, 0.3135, 0.5951, 0.375, 0.5377, 0.625, 0.5377, 0.625, 0.5951, 0.375, 0.5951, 0.6865, 0.5377, 0.75, 0.5377, 0.75, 0.5951, 0.6865, 0.5951, 0.625, 0.6411, 0.625, 0.5951, 0.625, 0.5951, 0.625, 0.6411, 0.375, 0.1089, 0.625, 0.1089, 0.625, 0.1549, 0.375, 0.1549, 0.625, 0.5377, 0.6865, 0.5377, 0.6865, 0.5951, 0.625, 0.5951, 0.25, 0.5377, 0.3135, 0.5377, 0.3135, 0.5951, 0.25, 0.5951, 0.25, 0.5951, 0.3135, 0.5951, 0.3135, 0.6411, 0.25, 0.6411, 0.625, 0.6411, 0.625, 0.5951, 0.625, 0.5951, 0.625, 0.6411, 0.625, 0.5377, 0.6865, 0.5377, 0.6865, 0.5377, 0.625, 0.5377, 0.75, 0.7044, 0.6865, 0.7044, 0.6865, 0.7044, 0.75, 0.7044, 0.625, 0.6411, 0.6865, 0.6411, 0.6865, 0.7044, 0.625, 0.7044, 0.625, 0.5, 0.6865, 0.5, 0.6865, 0.5377, 0.625, 0.5377, 0.25, 0.5, 0.3135, 0.5, 0.3135, 0.5377, 0.25, 0.5377, 0.25, 0.6411, 0.3135, 0.6411, 0.3135, 0.7044, 0.25, 0.7044, 0.375, 0.75, 0.625, 0.75, 0.625, 0.8115, 0.375, 0.8115, 0.625, 0.7044, 0.6865, 0.7044, 0.6865, 0.75, 0.625, 0.75, 0.25, 0.7044, 0.3135, 0.7044, 0.3135, 0.75, 0.25, 0.75, 0.375, 0.375, 0.625, 0.375, 0.625, 0.4385, 0.375, 0.4385, 0.625, 0.5951, 0.6865, 0.5951, 0.6865, 0.6411, 0.625, 0.6411, 0.6865, 0.6411, 0.625, 0.6411, 0.625, 0.6411, 0.6865, 0.6411, 0.625, 0.5951, 0.6865, 0.5951, 0.6865, 0.5951, 0.625, 0.5951, 0.6865, 0.5951, 0.6865, 0.6411, 0.6865, 0.6411, 0.6865, 0.5951])
me_cube_016.update()
me_cube_018 = bpy.data.meshes.new('Cube.018')
me_cube_018.from_pydata([(-3.799, -0.8541, -0.9333), (-3.799, -0.8541, -0.02676), (-3.799, -0.5314, -0.9333), (-3.799, -0.5314, -0.02676), (0.03927, -0.8541, -0.9333), (0.03927, -0.8541, -0.02676), (0.03927, -0.5314, -0.9333), (0.03927, -0.5314, -0.02676), (-3.799, -0.8541, -0.7381), (-3.799, -0.5314, -0.7381), (0.03927, -0.5314, -0.7381), (0.03927, -0.8541, -0.7381), (-3.799, -0.8541, -0.09097), (-3.799, -0.5314, -0.09097), (0.03927, -0.5314, -0.09097), (0.03927, -0.8541, -0.09097), (-3.391, -0.5314, -0.9333), (-3.391, -0.5314, -0.02676), (-3.391, -0.8541, -0.9333), (-3.391, -0.8541, -0.02676), (-3.391, -0.8541, -0.7381), (-3.391, -0.5314, -0.7381), (-3.391, -0.8541, -0.09097), (-3.391, -0.5314, -0.09097), (-1.821, -0.5314, -0.02676), (-1.821, -0.8541, -0.9333), (-1.821, -0.5314, -0.7381), (-1.821, -0.5314, -0.09097), (-1.821, -0.5314, -0.9333), (-1.821, -0.8541, -0.02676), (-1.821, -0.8541, -0.7381), (-1.821, -0.8541, -0.09097), (-1.234, -0.5314, -0.02676), (-1.234, -0.8541, -0.9333), (-1.234, -0.5314, -0.7381), (-1.234, -0.5314, -0.09097), (-1.234, -0.5314, -0.9333), (-1.234, -0.8541, -0.02676), (-1.234, -0.8541, -0.7381), (-1.234, -0.8541, -0.09097), (0.03927, -0.5314, -0.09097), (-1.234, -0.5314, -0.09097), (0.03927, -0.8301, -0.07646), (-1.234, -0.8301, -0.07646), (0.03927, -0.8549, -0.7381), (-1.234, -0.8549, -0.7381), (-1.234, -0.8549, -0.09097), (-3.391, -0.8551, -0.7381), (-3.391, -0.8551, -0.09097), (-1.821, -0.8551, -0.7381), (-1.821, -0.8551, -0.09097)], [], [(12, 1, 3, 13), (35, 32, 7, 14), (22, 19, 1, 12), (36, 6, 4, 33), (17, 3, 1, 19), (18, 20, 8, 0), (36, 34, 10, 6), (0, 8, 9, 2), (20, 22, 12, 8), (41, 40, 42, 43), (8, 12, 13, 9), (9, 13, 23, 21), (10, 34, 45, 44), (2, 9, 21, 16), (25, 30, 20, 18), (24, 17, 19, 29), (2, 16, 18, 0), (31, 29, 19, 22), (13, 3, 17, 23), (39, 37, 29, 31), (32, 24, 29, 37), (33, 38, 30, 25), (38, 39, 31, 30), (35, 14, 40, 41), (16, 21, 26, 28), (16, 28, 25, 18), (23, 17, 24, 27), (34, 35, 46, 45), (4, 11, 38, 33), (7, 32, 37, 5), (15, 5, 37, 39), (26, 27, 35, 34), (28, 26, 34, 36), (28, 36, 33, 25), (27, 24, 32, 35), (23, 27, 50, 48), (26, 21, 47, 49), (21, 23, 48, 47)])
_uv = me_cube_018.uv_layers.new(name='UVMap')
_uv.uv.foreach_set('vector', [0.6073, 0.0, 0.625, 0.0, 0.625, 0.25, 0.6073, 0.25, 0.6073, 0.417, 0.625, 0.417, 0.625, 0.5, 0.6073, 0.5, 0.6073, 0.9734, 0.625, 0.9734, 0.625, 1.0, 0.6073, 1.0, 0.292, 0.5, 0.375, 0.5, 0.375, 0.75, 0.292, 0.75, 0.8484, 0.5, 0.875, 0.5, 0.875, 0.75, 0.8484, 0.75, 0.375, 0.9734, 0.4288, 0.9734, 0.4288, 1.0, 0.375, 1.0, 0.375, 0.417, 0.4288, 0.417, 0.4288, 0.5, 0.375, 0.5, 0.375, 0.0, 0.4288, 0.0, 0.4288, 0.25, 0.375, 0.25, 0.4288, 0.9734, 0.6073, 0.9734, 0.6073, 1.0, 0.4288, 1.0, 0.6073, 0.417, 0.6073, 0.5, 0.6073, 0.5, 0.6073, 0.417, 0.4288, 0.0, 0.6073, 0.0, 0.6073, 0.25, 0.4288, 0.25, 0.4288, 0.25, 0.6073, 0.25, 0.6073, 0.2766, 0.4288, 0.2766, 0.4288, 0.5, 0.4288, 0.417, 0.4288, 0.417, 0.4288, 0.5, 0.375, 0.25, 0.4288, 0.25, 0.4288, 0.2766, 0.375, 0.2766, 0.375, 0.8712, 0.4288, 0.8712, 0.4288, 0.9734, 0.375, 0.9734, 0.7462, 0.5, 0.8484, 0.5, 0.8484, 0.75, 0.7462, 0.75, 0.125, 0.5, 0.1516, 0.5, 0.1516, 0.75, 0.125, 0.75, 0.6073, 0.8712, 0.625, 0.8712, 0.625, 0.9734, 0.6073, 0.9734, 0.6073, 0.25, 0.625, 0.25, 0.625, 0.2766, 0.6073, 0.2766, 0.6073, 0.833, 0.625, 0.833, 0.625, 0.8712, 0.6073, 0.8712, 0.708, 0.5, 0.7462, 0.5, 0.7462, 0.75, 0.708, 0.75, 0.375, 0.833, 0.4288, 0.833, 0.4288, 0.8712, 0.375, 0.8712, 0.4288, 0.833, 0.6073, 0.833, 0.6073, 0.8712, 0.4288, 0.8712, 0.6073, 0.417, 0.6073, 0.5, 0.6073, 0.5, 0.6073, 0.417, 0.375, 0.2766, 0.4288, 0.2766, 0.4288, 0.3788, 0.375, 0.3788, 0.1516, 0.5, 0.2538, 0.5, 0.2538, 0.75, 0.1516, 0.75, 0.6073, 0.2766, 0.625, 0.2766, 0.625, 0.3788, 0.6073, 0.3788, 0.4288, 0.417, 0.6073, 0.417, 0.6073, 0.417, 0.4288, 0.417, 0.375, 0.75, 0.4288, 0.75, 0.4288, 0.833, 0.375, 0.833, 0.625, 0.5, 0.708, 0.5, 0.708, 0.75, 0.625, 0.75, 0.6073, 0.75, 0.625, 0.75, 0.625, 0.833, 0.6073, 0.833, 0.4288, 0.3788, 0.6073, 0.3788, 0.6073, 0.417, 0.4288, 0.417, 0.375, 0.3788, 0.4288, 0.3788, 0.4288, 0.417, 0.375, 0.417, 0.2538, 0.5, 0.292, 0.5, 0.292, 0.75, 0.2538, 0.75, 0.6073, 0.3788, 0.625, 0.3788, 0.625, 0.417, 0.6073, 0.417, 0.6073, 0.2766, 0.6073, 0.3788, 0.6073, 0.3788, 0.6073, 0.2766, 0.4288, 0.3788, 0.4288, 0.2766, 0.4288, 0.2766, 0.4288, 0.3788, 0.4288, 0.2766, 0.6073, 0.2766, 0.6073, 0.2766, 0.4288, 0.2766])
me_cube_018.update()
me_cube_019 = bpy.data.meshes.new('Cube.019')
me_cube_019.from_pydata([(-2.199, 3.85, -1.0), (-2.199, 3.85, 1.0), (-2.199, 5.85, -1.0), (-2.199, 5.85, 1.0), (5.303, 4.519, -1.0), (5.303, 4.519, 1.0), (5.303, 5.85, -1.0), (5.303, 5.85, 1.0), (3.33, 5.85, -1.0), (3.33, 5.85, 1.0), (3.33, 3.85, -1.0), (3.33, 3.85, 1.0), (4.992, 5.85, 1.0), (4.992, 3.85, -1.0), (4.992, 5.85, -1.0), (4.992, 3.85, 1.0), (-2.199, 3.85, 0.7692), (-2.199, 5.85, 0.7692), (5.303, 5.85, 0.7692), (5.303, 4.519, 0.7692), (3.33, 3.85, 0.7692), (3.33, 5.85, 0.7692), (4.992, 3.85, 0.7692), (4.992, 5.85, 0.7692), (3.33, 5.85, -1.0), (4.992, 5.85, -1.0), (3.33, 5.85, 0.7692), (4.992, 5.85, 0.7692), (3.33, 3.871, -1.0), (4.992, 3.871, -1.0), (3.33, 3.871, 0.7692), (4.992, 3.871, 0.7692), (-2.199, 5.85, 0.5625), (3.33, 3.85, 0.5625), (3.33, 5.85, 0.5625), (-2.199, 3.85, 0.5625), (3.33, 5.85, 0.5625), (3.33, 3.871, 0.5625), (-2.199, 5.85, -0.5785), (3.33, 3.85, -0.5785), (3.33, 5.85, -0.5785), (3.33, 5.85, -0.5785), (3.33, 3.871, -0.5785), (-2.199, 3.85, -0.5785), (1.717, 5.85, -1.0), (1.717, 3.85, 1.0), (1.717, 5.85, 1.0), (1.717, 3.85, -1.0), (1.717, 5.85, 0.7692), (1.717, 3.85, 0.7692), (1.717, 3.85, 0.5625), (1.717, 5.85, 0.5625), (1.717, 5.85, -0.5785), (1.717, 3.85, -0.5785), (-0.4946, 5.85, -1.0), (-0.4946, 3.85, 1.0), (-0.4946, 3.85, 0.7692), (-0.4946, 3.85, 0.5625), (-0.4946, 3.85, -0.5785), (-0.4946, 5.85, 1.0), (-0.4946, 3.85, -1.0), (-0.4946, 5.85, 0.7692), (-0.4946, 5.85, 0.5625), (-0.4946, 5.85, -0.5785), (1.717, 5.85, 0.5625), (1.717, 5.85, -0.5785), (-0.4946, 5.85, 0.5625), (-0.4946, 5.85, -0.5785), (1.717, 3.855, 0.5625), (1.717, 3.855, -0.5785), (-0.4946, 3.855, 0.5625), (-0.4946, 3.855, -0.5785), (5.303, -6.038, 0.7692), (5.303, -6.038, -1.0), (4.992, -6.038, -1.0), (5.303, -6.038, 1.0), (4.992, -6.038, 1.0), (4.992, -6.038, 0.7692), (5.303, -4.686, 1.0), (5.303, -4.686, 0.7692), (5.303, -4.686, -1.0), (4.992, -4.686, 0.7692), (4.992, -4.686, 1.0), (4.992, -4.686, -1.0), (5.303, 5.85, -0.7407), (5.303, 4.519, -0.7407), (4.992, 3.85, -0.7407), (4.992, 5.85, -0.7407), (4.992, 5.85, -0.7407), (4.992, 3.871, -0.7407), (5.303, -6.038, -0.7407), (4.992, -6.038, -0.7407), (4.992, -4.686, -0.7407), (5.303, -4.686, -0.7407), (5.007, 4.519, 0.7692), (5.007, -4.686, 0.7692), (5.007, 4.519, -0.7407), (5.007, -4.686, -0.7407), (-2.226, -6.038, -0.7407), (-2.226, -6.038, -1.0), (-2.226, -6.038, 1.0), (-2.226, -6.038, 0.7692), (-2.226, -4.686, 0.7692), (-2.226, -4.686, 1.0), (-2.226, -4.686, -1.0), (-2.226, -4.686, -0.7407), (-1.952, -4.686, -0.7407), (-1.952, -4.686, -1.0), (-1.952, -4.686, 0.7692), (-1.952, -4.686, 1.0), (-1.952, -6.038, -1.0), (-1.952, -6.038, 0.7692), (-1.952, -6.038, -0.7407), (-1.952, -6.038, 1.0), (4.992, -4.711, 0.7692), (4.992, -4.711, -0.7407), (-1.952, -4.711, 0.7692), (-1.952, -4.711, -0.7407), (-2.226, 3.881, 0.7692), (-2.226, 3.881, 1.0), (-1.952, 3.881, 0.7692), (-1.952, 3.881, 1.0)], [], [(16, 1, 3, 17), (23, 12, 7, 18), (18, 7, 5, 19), (56, 55, 1, 16), (14, 6, 4, 13), (59, 3, 1, 55), (12, 9, 11, 15), (44, 8, 10, 47), (22, 15, 11, 20), (48, 46, 9, 21), (93, 79, 72, 90), (7, 12, 15, 5), (8, 14, 13, 10), (21, 9, 12, 23), (87, 14, 25, 88), (79, 78, 75, 72), (51, 48, 21, 34), (21, 23, 27, 26), (57, 56, 16, 35), (84, 18, 19, 85), (87, 23, 18, 84), (35, 16, 17, 32), (34, 21, 26, 36), (26, 27, 31, 30), (88, 25, 29, 89), (36, 26, 30, 37), (41, 36, 37, 42), (40, 34, 36, 41), (43, 35, 32, 38), (58, 57, 35, 43), (52, 51, 34, 40), (44, 52, 40, 8), (60, 58, 43, 0), (0, 43, 38, 2), (8, 40, 41, 24), (24, 41, 42, 28), (10, 39, 53, 47), (54, 63, 52, 44), (62, 51, 64, 66), (39, 33, 50, 53), (33, 20, 49, 50), (62, 61, 48, 51), (61, 59, 46, 48), (54, 44, 47, 60), (9, 46, 45, 11), (20, 11, 45, 49), (2, 54, 60, 0), (17, 3, 59, 61), (32, 17, 61, 62), (38, 32, 62, 63), (2, 38, 63, 54), (47, 53, 58, 60), (63, 62, 66, 67), (50, 49, 56, 57), (46, 59, 55, 45), (49, 45, 55, 56), (51, 52, 65, 64), (52, 63, 67, 65), (64, 65, 69, 68), (66, 64, 68, 70), (67, 66, 70, 71), (65, 67, 71, 69), (72, 75, 76, 77), (90, 72, 77, 91), (107, 110, 99, 104), (78, 82, 76, 75), (83, 80, 73, 74), (108, 102, 118, 120), (86, 13, 83, 92), (13, 4, 80, 83), (5, 15, 82, 78), (15, 22, 81, 82), (19, 5, 78, 79), (19, 79, 95, 94), (4, 85, 93, 80), (79, 93, 97, 95), (106, 107, 104, 105), (73, 90, 91, 74), (27, 88, 89, 31), (14, 87, 84, 6), (6, 84, 85, 4), (23, 87, 88, 27), (80, 93, 90, 73), (85, 19, 94, 96), (93, 85, 96, 97), (103, 102, 101, 100), (105, 104, 99, 98), (102, 105, 98, 101), (112, 111, 101, 98), (108, 106, 105, 102), (111, 113, 100, 101), (113, 109, 103, 100), (110, 112, 98, 99), (74, 91, 112, 110), (76, 82, 109, 113), (77, 76, 113, 111), (91, 77, 114, 115), (112, 91, 115, 117), (92, 83, 107, 106), (82, 81, 108, 109), (83, 74, 110, 107), (77, 111, 116, 114), (111, 112, 117, 116), (103, 109, 121, 119), (109, 108, 120, 121), (102, 103, 119, 118)])
_uv = me_cube_019.uv_layers.new(name='UVMap')
_uv.uv.foreach_set('vector', [0.5962, 0.0, 0.625, 0.0, 0.625, 0.25, 0.5962, 0.25, 0.5962, 0.4897, 0.625, 0.4897, 0.625, 0.5, 0.5962, 0.5, 0.5962, 0.5, 0.625, 0.5, 0.625, 0.75, 0.5962, 0.75, 0.5962, 0.9432, 0.625, 0.9432, 0.625, 1.0, 0.5962, 1.0, 0.3647, 0.5, 0.375, 0.5, 0.375, 0.75, 0.3647, 0.75, 0.8182, 0.5, 0.875, 0.5, 0.875, 0.75, 0.8182, 0.75, 0.6353, 0.5, 0.6907, 0.5, 0.6907, 0.75, 0.6353, 0.75, 0.2555, 0.5, 0.3093, 0.5, 0.3093, 0.75, 0.2555, 0.75, 0.5962, 0.7603, 0.625, 0.7603, 0.625, 0.8157, 0.5962, 0.8157, 0.5962, 0.3805, 0.625, 0.3805, 0.625, 0.4343, 0.5962, 0.4343, 0.4074, 0.75, 0.5962, 0.75, 0.5962, 0.75, 0.4074, 0.75, 0.625, 0.5, 0.6353, 0.5, 0.6353, 0.75, 0.625, 0.75, 0.3093, 0.5, 0.3647, 0.5, 0.3647, 0.75, 0.3093, 0.75, 0.5962, 0.4343, 0.625, 0.4343, 0.625, 0.4897, 0.5962, 0.4897, 0.4074, 0.4897, 0.375, 0.4897, 0.375, 0.4897, 0.4074, 0.4897, 0.5962, 0.75, 0.625, 0.75, 0.625, 0.75, 0.5962, 0.75, 0.5703, 0.3805, 0.5962, 0.3805, 0.5962, 0.4343, 0.5703, 0.4343, 0.5962, 0.4343, 0.5962, 0.4897, 0.5962, 0.4897, 0.5962, 0.4343, 0.5703, 0.9432, 0.5962, 0.9432, 0.5962, 1.0, 0.5703, 1.0, 0.4074, 0.5, 0.5962, 0.5, 0.5962, 0.75, 0.4074, 0.75, 0.4074, 0.4897, 0.5962, 0.4897, 0.5962, 0.5, 0.4074, 0.5, 0.5703, 0.0, 0.5962, 0.0, 0.5962, 0.25, 0.5703, 0.25, 0.5703, 0.4343, 0.5962, 0.4343, 0.5962, 0.4343, 0.5703, 0.4343, 0.5962, 0.4343, 0.5962, 0.4897, 0.5962, 0.4897, 0.5962, 0.4343, 0.4074, 0.4897, 0.375, 0.4897, 0.375, 0.4897, 0.4074, 0.4897, 0.5703, 0.4343, 0.5962, 0.4343, 0.5962, 0.4343, 0.5703, 0.4343, 0.4277, 0.4343, 0.5703, 0.4343, 0.5703, 0.4343, 0.4277, 0.4343, 0.4277, 0.4343, 0.5703, 0.4343, 0.5703, 0.4343, 0.4277, 0.4343, 0.4277, 0.0, 0.5703, 0.0, 0.5703, 0.25, 0.4277, 0.25, 0.4277, 0.9432, 0.5703, 0.9432, 0.5703, 1.0, 0.4277, 1.0, 0.4277, 0.3805, 0.5703, 0.3805, 0.5703, 0.4343, 0.4277, 0.4343, 0.375, 0.3805, 0.4277, 0.3805, 0.4277, 0.4343, 0.375, 0.4343, 0.375, 0.9432, 0.4277, 0.9432, 0.4277, 1.0, 0.375, 1.0, 0.375, 0.0, 0.4277, 0.0, 0.4277, 0.25, 0.375, 0.25, 0.375, 0.4343, 0.4277, 0.4343, 0.4277, 0.4343, 0.375, 0.4343, 0.375, 0.4343, 0.4277, 0.4343, 0.4277, 0.4343, 0.375, 0.4343, 0.375, 0.8157, 0.4277, 0.8157, 0.4277, 0.8695, 0.375, 0.8695, 0.375, 0.3068, 0.4277, 0.3068, 0.4277, 0.3805, 0.375, 0.3805, 0.5703, 0.3068, 0.5703, 0.3805, 0.5703, 0.3805, 0.5703, 0.3068, 0.4277, 0.8157, 0.5703, 0.8157, 0.5703, 0.8695, 0.4277, 0.8695, 0.5703, 0.8157, 0.5962, 0.8157, 0.5962, 0.8695, 0.5703, 0.8695, 0.5703, 0.3068, 0.5962, 0.3068, 0.5962, 0.3805, 0.5703, 0.3805, 0.5962, 0.3068, 0.625, 0.3068, 0.625, 0.3805, 0.5962, 0.3805, 0.1818, 0.5, 0.2555, 0.5, 0.2555, 0.75, 0.1818, 0.75, 0.6907, 0.5, 0.7445, 0.5, 0.7445, 0.75, 0.6907, 0.75, 0.5962, 0.8157, 0.625, 0.8157, 0.625, 0.8695, 0.5962, 0.8695, 0.125, 0.5, 0.1818, 0.5, 0.1818, 0.75, 0.125, 0.75, 0.5962, 0.25, 0.625, 0.25, 0.625, 0.3068, 0.5962, 0.3068, 0.5703, 0.25, 0.5962, 0.25, 0.5962, 0.3068, 0.5703, 0.3068, 0.4277, 0.25, 0.5703, 0.25, 0.5703, 0.3068, 0.4277, 0.3068, 0.375, 0.25, 0.4277, 0.25, 0.4277, 0.3068, 0.375, 0.3068, 0.375, 0.8695, 0.4277, 0.8695, 0.4277, 0.9432, 0.375, 0.9432, 0.4277, 0.3068, 0.5703, 0.3068, 0.5703, 0.3068, 0.4277, 0.3068, 0.5703, 0.8695, 0.5962, 0.8695, 0.5962, 0.9432, 0.5703, 0.9432, 0.7445, 0.5, 0.8182, 0.5, 0.8182, 0.75, 0.7445, 0.75, 0.5962, 0.8695, 0.625, 0.8695, 0.625, 0.9432, 0.5962, 0.9432, 0.5703, 0.3805, 0.4277, 0.3805, 0.4277, 0.3805, 0.5703, 0.3805, 0.4277, 0.3805, 0.4277, 0.3068, 0.4277, 0.3068, 0.4277, 0.3805, 0.5703, 0.3805, 0.4277, 0.3805, 0.4277, 0.3805, 0.5703, 0.3805, 0.5703, 0.3068, 0.5703, 0.3805, 0.5703, 0.3805, 0.5703, 0.3068, 0.4277, 0.3068, 0.5703, 0.3068, 0.5703, 0.3068, 0.4277, 0.3068, 0.4277, 0.3805, 0.4277, 0.3068, 0.4277, 0.3068, 0.4277, 0.3805, 0.5962, 0.75, 0.625, 0.75, 0.625, 0.7603, 0.5962, 0.7603, 0.4074, 0.75, 0.5962, 0.75, 0.5962, 0.7603, 0.4074, 0.7603, 0.3647, 0.75, 0.3647, 0.75, 0.3647, 0.75, 0.3647, 0.75, 0.625, 0.75, 0.6353, 0.75, 0.6353, 0.75, 0.625, 0.75, 0.3647, 0.75, 0.375, 0.75, 0.375, 0.75, 0.3647, 0.75, 0.0, 0.0, 0.0, 0.0, 0.0, 0.0, 0.0, 0.0, 0.0, 0.0, 0.0, 0.0, 0.0, 0.0, 0.0, 0.0, 0.3647, 0.75, 0.375, 0.75, 0.375, 0.75, 0.3647, 0.75, 0.625, 0.75, 0.6353, 0.75, 0.6353, 0.75, 0.625, 0.75, 0.625, 0.7603, 0.5962, 0.7603, 0.5962, 0.7603, 0.625, 0.7603, 0.5962, 0.75, 0.625, 0.75, 0.625, 0.75, 0.5962, 0.75, 0.5962, 0.75, 0.5962, 0.75, 0.5962, 0.75, 0.5962, 0.75, 0.375, 0.75, 0.4074, 0.75, 0.4074, 0.75, 0.375, 0.75, 0.5962, 0.75, 0.4074, 0.75, 0.4074, 0.75, 0.5962, 0.75, 0.0, 0.0, 0.0, 0.0, 0.0, 0.0, 0.0, 0.0, 0.375, 0.75, 0.4074, 0.75, 0.4074, 0.7603, 0.375, 0.7603, 0.5962, 0.4897, 0.4074, 0.4897, 0.4074, 0.4897, 0.5962, 0.4897, 0.375, 0.4897, 0.4074, 0.4897, 0.4074, 0.5, 0.375, 0.5, 0.375, 0.5, 0.4074, 0.5, 0.4074, 0.75, 0.375, 0.75, 0.5962, 0.4897, 0.4074, 0.4897, 0.4074, 0.4897, 0.5962, 0.4897, 0.375, 0.75, 0.4074, 0.75, 0.4074, 0.75, 0.375, 0.75, 0.4074, 0.75, 0.5962, 0.75, 0.5962, 0.75, 0.4074, 0.75, 0.4074, 0.75, 0.4074, 0.75, 0.4074, 0.75, 0.4074, 0.75, 0.625, 0.7603, 0.5962, 0.7603, 0.5962, 0.7603, 0.625, 0.7603, 0.0, 0.0, 0.0, 0.0, 0.0, 0.0, 0.0, 0.0, 0.0, 0.0, 0.0, 0.0, 0.0, 0.0, 0.0, 0.0, 0.4074, 0.7603, 0.5962, 0.7603, 0.5962, 0.7603, 0.4074, 0.7603, 0.0, 0.0, 0.0, 0.0, 0.0, 0.0, 0.0, 0.0, 0.5962, 0.7603, 0.625, 0.7603, 0.625, 0.7603, 0.5962, 0.7603, 0.6353, 0.75, 0.6353, 0.75, 0.6353, 0.75, 0.6353, 0.75, 0.375, 0.7603, 0.4074, 0.7603, 0.4074, 0.7603, 0.375, 0.7603, 0.375, 0.7603, 0.4074, 0.7603, 0.4074, 0.7603, 0.375, 0.7603, 0.6353, 0.75, 0.6353, 0.75, 0.6353, 0.75, 0.6353, 0.75, 0.5962, 0.7603, 0.625, 0.7603, 0.625, 0.7603, 0.5962, 0.7603, 0.4074, 0.7603, 0.5962, 0.7603, 0.5962, 0.7603, 0.4074, 0.7603, 0.4074, 0.7603, 0.4074, 0.7603, 0.4074, 0.7603, 0.4074, 0.7603, 0.0, 0.0, 0.0, 0.0, 0.0, 0.0, 0.0, 0.0, 0.625, 0.7603, 0.5962, 0.7603, 0.5962, 0.7603, 0.625, 0.7603, 0.3647, 0.75, 0.3647, 0.75, 0.3647, 0.75, 0.3647, 0.75, 0.5962, 0.7603, 0.5962, 0.7603, 0.5962, 0.7603, 0.5962, 0.7603, 0.5962, 0.7603, 0.4074, 0.7603, 0.4074, 0.7603, 0.5962, 0.7603, 0.6353, 0.75, 0.6353, 0.75, 0.6353, 0.75, 0.6353, 0.75, 0.625, 0.7603, 0.5962, 0.7603, 0.5962, 0.7603, 0.625, 0.7603, 0.5962, 0.7603, 0.625, 0.7603, 0.625, 0.7603, 0.5962, 0.7603])
me_cube_019.update()
me_cube_020 = bpy.data.meshes.new('Cube.020')
me_cube_020.from_pydata([(-3.993, 0.01526, 2.681), (-3.993, 0.01526, 3.911), (-3.993, 4.023, -2.235), (-3.993, 4.023, -1.334), (0.0336, 0.01526, 2.681), (0.0336, 0.01526, 3.911), (0.0336, 4.023, -2.235), (0.0336, 4.023, -1.334)], [], [(0, 1, 3, 2), (2, 3, 7, 6), (6, 7, 5, 4), (2, 6, 4, 0), (7, 3, 1, 5)])
_uv = me_cube_020.uv_layers.new(name='UVMap')
_uv.uv.foreach_set('vector', [0.375, 0.0, 0.625, 0.0, 0.625, 0.25, 0.375, 0.25, 0.375, 0.25, 0.625, 0.25, 0.625, 0.5, 0.375, 0.5, 0.375, 0.5, 0.625, 0.5, 0.625, 0.75, 0.375, 0.75, 0.125, 0.5, 0.375, 0.5, 0.375, 0.75, 0.125, 0.75, 0.625, 0.5, 0.875, 0.5, 0.875, 0.75, 0.625, 0.75])
me_cube_020.update()

# ---- objects
ob_pilar = bpy.data.objects.new('Pilar', me_cube)
ob_inicio = bpy.data.objects.new('Inicio', me_cube_001)
ob_plataforma_casa1 = bpy.data.objects.new('Plataforma casa1', me_cube_002)
ob_bloco2 = bpy.data.objects.new('Bloco2', me_cube_003)
ob_bloco_pe_a = bpy.data.objects.new('Bloco peça', me_cube_004)
ob_bloco1 = bpy.data.objects.new('Bloco1', me_cube_005)
ob_bloco3 = bpy.data.objects.new('Bloco3', me_cube_006)
ob_plataforma_casa2 = bpy.data.objects.new('Plataforma casa2', me_cube_007)
ob_liga_pila1 = bpy.data.objects.new('Liga pila1', me_cube_008)
ob_graveto1 = bpy.data.objects.new('Graveto1', me_cube_009)
ob_liga_pila2 = bpy.data.objects.new('Liga Pila2', me_cube_012)
ob_liga_pe_a = bpy.data.objects.new('Liga peça', me_cube_013)
ob_plataforma_lanterna = bpy.data.objects.new('Plataforma lanterna', me_cube_014)
ob_bloco4 = bpy.data.objects.new('Bloco4', me_cube_021)
ob_bloco5 = bpy.data.objects.new('Bloco5', me_cube_022)
ob_graveto2 = bpy.data.objects.new('Graveto2', me_cube_023)
ob_graveto3 = bpy.data.objects.new('Graveto3', me_cube_024)
ob_graveto4 = bpy.data.objects.new('Graveto4', me_cube_025)
ob_astes = bpy.data.objects.new('Astes', me_cube_017)
ob_lanterna = bpy.data.objects.new('Lanterna', me_cube_016)
ob_ponte = bpy.data.objects.new('Ponte', me_cube_018)
ob_casa = bpy.data.objects.new('Casa', me_cube_019)
ob_cube = bpy.data.objects.new('Cube', me_cube_020)

# ---- transforms, parenting, visibility, modifiers, constraints
ob_pilar.location = (0.0, 0.0, 6.926)
ob_pilar.scale = (0.5811, 0.5084, 6.999)
ob_pilar.lock_rotations_4d = False
ob_pilar.empty_display_type = 'ARROWS'
ob_pilar.lineart.crease_threshold = 0.0
ob_inicio.location = (4.058, -1.215, 1.994)
ob_inicio.scale = (1.111, 2.38, 0.2303)
ob_plataforma_casa1.location = (1.464, -5.845, 2.015)
ob_plataforma_casa1.scale = (3.881, 1.324, 0.3636)
ob_bloco2.location = (-6.642, -5.715, 3.301)
ob_bloco2.scale = (0.7596, 0.757, 0.3314)
ob_bloco_pe_a.location = (-3.946, -7.928, 1.653)
ob_bloco_pe_a.scale = (0.6549, 0.5994, 0.2635)
ob_bloco1.location = (-4.153, -6.026, 2.649)
ob_bloco1.scale = (0.6549, 0.5994, 0.2836)
ob_bloco3.location = (-6.525, -7.665, 4.497)
ob_bloco3.scale = (0.6549, 0.5994, 0.2629)
ob_plataforma_casa2.location = (-1.303, -5.383, 6.177)
ob_plataforma_casa2.scale = (3.881, 0.9825, 0.3636)
ob_liga_pila1.location = (0.02844, -1.512, 6.008)
ob_liga_pila1.scale = (0.441, 1.128, 0.3636)
ob_graveto1.location = (-4.25, -2.867, 6.737)
ob_graveto1.scale = (0.2774, -0.353, 1.285)
ob_liga_pila2.location = (0.02844, -0.01459, 4.6)
ob_liga_pila2.rotation_euler = (0.0, -0.0, -1.549)
ob_liga_pila2.scale = (0.4688, 1.163, 0.3636)
ob_liga_pe_a.location = (0.02844, -0.01459, 3.367)
ob_liga_pe_a.rotation_euler = (0.0, -0.0, 0.02726)
ob_liga_pe_a.scale = (0.4688, 1.163, 0.3636)
ob_plataforma_lanterna.location = (0.0276, -0.01459, 10.64)
ob_plataforma_lanterna.rotation_euler = (0.0, -0.0, -1.549)
ob_plataforma_lanterna.scale = (1.552, 1.679, 0.2255)
ob_bloco4.location = (-8.399, -6.672, 5.011)
ob_bloco4.scale = (0.6549, 0.5994, 0.2411)
ob_bloco5.location = (-6.525, -4.506, 5.495)
ob_bloco5.scale = (0.6549, 0.5994, 0.2509)
ob_graveto2.location = (-2.613, -1.369, 7.576)
ob_graveto2.scale = (0.2774, -0.353, 1.285)
ob_graveto3.location = (-4.25, -0.344, 8.582)
ob_graveto3.scale = (0.2774, -0.353, 1.285)
ob_graveto4.location = (-2.803, 0.7825, 9.415)
ob_graveto4.scale = (0.2774, -0.353, 1.285)
ob_astes.location = (0.0, 0.0, 11.79)
ob_astes.scale = (0.1419, 0.1377, 1.0)
_m = ob_astes.modifiers.new('Mirror', 'MIRROR')
_m.use_axis = (True, True, False)
ob_lanterna.location = (0.0, 0.0, 12.85)
ob_lanterna.scale = (0.3412, 1.0, 0.1377)
_m = ob_lanterna.modifiers.new('Mirror', 'MIRROR')
ob_ponte.location = (-1.309, -5.38, 7.404)
_m = ob_ponte.modifiers.new('Mirror', 'MIRROR')
_m.use_axis = (True, True, False)
ob_casa.location = (0.0, -5.824, 3.376)
ob_casa.scale = (1.0, 0.2157, 1.0)
ob_cube.location = (1.605, -5.858, 4.519)
ob_cube.scale = (1.0, 0.3639, 0.1865)
_m = ob_cube.modifiers.new('Mirror', 'MIRROR')
_m.use_axis = (True, True, False)

# ---- collection membership
col_plataformas.objects.link(ob_pilar)
col_plataformas.objects.link(ob_inicio)
col_plataformas.objects.link(ob_plataforma_casa1)
col_plataformas.objects.link(ob_bloco2)
col_plataformas.objects.link(ob_bloco_pe_a)
col_plataformas.objects.link(ob_bloco1)
col_plataformas.objects.link(ob_bloco3)
col_plataformas.objects.link(ob_plataforma_casa2)
col_plataformas.objects.link(ob_liga_pila1)
col_plataformas.objects.link(ob_graveto1)
col_plataformas.objects.link(ob_liga_pila2)
col_plataformas.objects.link(ob_liga_pe_a)
col_plataformas.objects.link(ob_plataforma_lanterna)
col_plataformas.objects.link(ob_bloco4)
col_plataformas.objects.link(ob_bloco5)
col_plataformas.objects.link(ob_graveto2)
col_plataformas.objects.link(ob_graveto3)
col_plataformas.objects.link(ob_graveto4)
col_detalhes.objects.link(ob_astes)
col_detalhes.objects.link(ob_lanterna)
col_detalhes.objects.link(ob_ponte)
col_detalhes.objects.link(ob_casa)
col_detalhes.objects.link(ob_cube)

# ---- scene / render settings (as saved in the file)
scene.frame_start = 1; scene.frame_end = 250; scene.frame_set(1)
scene.render.engine = 'BLENDER_EEVEE_NEXT'
scene.cycles.sampling_pattern = 'TABULATED_SOBOL'
scene.view_settings.view_transform = 'Filmic'
bpy.context.view_layer.update()

# ---- added for rendering (the .blend has no active camera and no usable light): camera, sun
cam_auto = bpy.data.cameras.new('AutoCamera')
cam_auto.lens = 50.0
cam_auto.sensor_width = 36.0
cam_auto.clip_end = 1000.0
ob_auto_camera = bpy.data.objects.new('AutoCamera', cam_auto)
scene.collection.objects.link(ob_auto_camera)
ob_auto_camera.location = (20.5177, -30.1624, 25.028)
ob_auto_camera.rotation_euler = (1.09748, -7.21219e-08, 0.694738)
scene.camera = ob_auto_camera
light_auto_sun = bpy.data.lights.new('AutoSun', 'SUN')
light_auto_sun.energy = 3.0
light_auto_sun.angle = 0.0523599
ob_auto_sun = bpy.data.objects.new('AutoSun', light_auto_sun)
scene.collection.objects.link(ob_auto_sun)
ob_auto_sun.rotation_euler = (0.872665, 0.174533, 0.523599)
bpy.context.view_layer.update()
